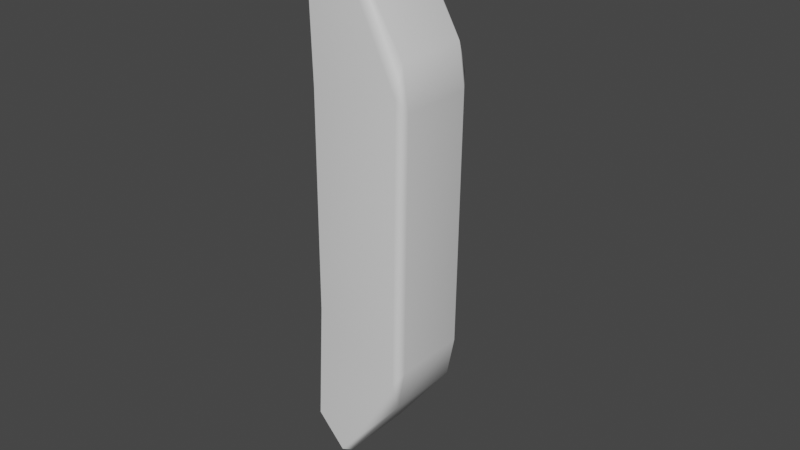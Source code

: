 # Source: N2Bloco4.blend  (saved by Blender 3.1.7; exported with 4.5.12 LTS)
import bpy
from mathutils import Matrix  # noqa: F401  (used for matrix-valued properties, if any)

bpy.ops.wm.read_factory_settings(use_empty=True)
scene = bpy.context.scene
scene.name = 'Scene'

# ---- collections
col_collection = bpy.data.collections.new('Collection'); scene.collection.children.link(col_collection)

# ---- materials (node trees are filled in below, after node groups)
mat_material = bpy.data.materials.new('Material')
mat_material.alpha_threshold = 0.0
mat_material.use_transparent_shadow = False
mat_material.line_color = (0.0, 0.0, 0.0, 1.0)

# ---- material node trees
mat_material.use_nodes = True; mat_material.node_tree.nodes.clear()
_N = mat_material.node_tree.nodes; _L = mat_material.node_tree.links
n0 = _N.new('ShaderNodeOutputMaterial'); n0.name = 'Material Output'; n0.location = (300, 300)
n1 = _N.new('ShaderNodeBsdfPrincipled'); n1.name = 'Principled BSDF'; n1.location = (10, 300)
n1.distribution = 'GGX'
n1.subsurface_method = 'RANDOM_WALK_SKIN'
n1.inputs[2].default_value = 0.4
n1.inputs[3].default_value = 1.45
n1.inputs[27].default_value = (0.0, 0.0, 0.0, 1.0)
n1.inputs[28].default_value = 1.0
_L.new(n1.outputs[0], n0.inputs[0])
n0.is_active_output = True

# ---- world
world_world = bpy.data.worlds.new('World'); scene.world = world_world
world_world.use_nodes = True; world_world.node_tree.nodes.clear()
_N = world_world.node_tree.nodes; _L = world_world.node_tree.links
n0 = _N.new('ShaderNodeOutputWorld'); n0.name = 'World Output'; n0.location = (300, 300)
n1 = _N.new('ShaderNodeBackground'); n1.name = 'Background'; n1.location = (10, 300)
n1.inputs[0].default_value = (0.05088, 0.05088, 0.05088, 1.0)
_L.new(n1.outputs[0], n0.inputs[0])
n0.is_active_output = True
world_world.color = (0.05088, 0.05088, 0.05088)
world_world.use_sun_shadow = False
world_world.sun_shadow_jitter_overblur = 0.0

# ---- meshes
me_cube = bpy.data.meshes.new('Cube')
me_cube.from_pydata([(1.035, 2.0, 4.548), (1.035, -2.0, 4.548), (1.142, 2.0, 2.872), (1.142, -2.0, 2.872), (1.259, 2.0, 0.5478), (1.259, -2.0, 0.5478), (-1.39, 2.0, 4.548), (-1.39, -2.0, 6.548), (-1.39, -2.0, 4.548), (-1.39, 2.0, 6.548), (-1.39, 2.0, 2.872), (-1.39, -2.0, 2.872), (-1.39, 2.0, 0.5478), (-1.39, -2.0, 0.5478), (1.376, 2.0, -1.452), (1.376, -2.0, -1.452), (-1.39, 2.0, -1.452), (-1.39, -2.0, -1.452), (1.11, 2.0, 6.548), (1.552, 2.0, 6.051), (1.552, -2.0, 6.051), (1.11, -2.0, 6.548), (1.386, -2.0, 1.548), (1.386, 2.0, 1.548), (-1.39, 2.0, 1.548), (-1.39, -2.0, 1.548), (1.076, 2.0, -3.452), (1.076, -2.0, -3.452), (-1.39, 2.0, -3.452), (-1.39, -2.0, -3.452), (1.61, 2.0, -6.452), (1.61, -2.0, -6.452), (-1.39, 2.0, -6.452), (-1.39, -2.0, -6.452), (1.516, 2.0, -4.952), (-1.39, 2.0, -4.952), (-1.39, -2.0, -4.952), (1.516, -2.0, -4.952)], [], [(6, 0, 2, 10), (18, 9, 7, 21), (0, 19, 20, 1), (0, 1, 3, 2), (4, 5, 15, 14), (23, 22, 5, 4), (24, 23, 4, 12), (12, 4, 14, 16), (1, 8, 11, 3), (22, 25, 13, 5), (1, 20, 21, 7, 8), (14, 15, 27, 26), (5, 13, 17, 15), (18, 21, 20, 19), (6, 9, 18, 19, 0), (3, 11, 25, 22), (10, 2, 23, 24), (2, 3, 22, 23), (37, 36, 33, 31), (35, 34, 30, 32), (16, 14, 26, 28), (15, 17, 29, 27), (32, 30, 31, 33), (34, 37, 31, 30), (35, 32, 33, 36), (26, 27, 37, 34), (28, 26, 34, 35), (27, 29, 36, 37), (9, 6, 8, 7), (6, 10, 11, 8), (10, 24, 25, 11), (24, 12, 13, 25), (12, 16, 17, 13), (16, 28, 29, 17), (28, 35, 36, 29)])
me_cube.polygons.foreach_set('use_smooth', [True] * 35)
_uv = me_cube.uv_layers.new(name='UVMap')
_uv.uv.foreach_set('vector', [0.375, 0.375, 0.375, 0.5, 0.375, 0.5, 0.375, 0.375, 0.6458, 0.5, 0.75, 0.5, 0.75, 0.75, 0.6458, 0.75, 0.375, 0.5, 0.5629, 0.5, 0.5629, 0.75, 0.375, 0.75, 0.375, 0.5, 0.375, 0.75, 0.375, 0.75, 0.375, 0.5, 0.375, 0.5, 0.375, 0.75, 0.375, 0.75, 0.375, 0.5, 0.375, 0.5, 0.375, 0.75, 0.375, 0.75, 0.375, 0.5, 0.375, 0.375, 0.375, 0.5, 0.375, 0.5, 0.375, 0.375, 0.375, 0.375, 0.375, 0.5, 0.375, 0.5, 0.375, 0.375, 0.375, 0.75, 0.375, 0.875, 0.375, 0.875, 0.375, 0.75, 0.375, 0.75, 0.375, 0.875, 0.375, 0.875, 0.375, 0.75, 0.375, 0.75, 0.5629, 0.75, 0.625, 0.7708, 0.625, 0.875, 0.375, 0.875, 0.375, 0.5, 0.375, 0.75, 0.375, 0.75, 0.375, 0.5, 0.375, 0.75, 0.375, 0.875, 0.375, 0.875, 0.375, 0.75, 0.6458, 0.5, 0.6458, 0.75, 0.5629, 0.75, 0.5629, 0.5, 0.375, 0.375, 0.625, 0.375, 0.625, 0.4792, 0.5629, 0.5, 0.375, 0.5, 0.375, 0.75, 0.375, 0.875, 0.375, 0.875, 0.375, 0.75, 0.375, 0.375, 0.375, 0.5, 0.375, 0.5, 0.375, 0.375, 0.375, 0.5, 0.375, 0.75, 0.375, 0.75, 0.375, 0.5, 0.375, 0.75, 0.375, 0.875, 0.375, 0.875, 0.375, 0.75, 0.375, 0.375, 0.375, 0.5, 0.375, 0.5, 0.375, 0.375, 0.375, 0.375, 0.375, 0.5, 0.375, 0.5, 0.375, 0.375, 0.375, 0.75, 0.375, 0.875, 0.375, 0.875, 0.375, 0.75, 0.25, 0.5, 0.375, 0.5, 0.375, 0.75, 0.25, 0.75, 0.375, 0.5, 0.375, 0.75, 0.375, 0.75, 0.375, 0.5, 0.375, 0.375, 0.375, 0.375, 0.25, 0.75, 0.375, 0.875, 0.375, 0.5, 0.375, 0.75, 0.375, 0.75, 0.375, 0.5, 0.375, 0.375, 0.375, 0.5, 0.375, 0.5, 0.375, 0.375, 0.375, 0.75, 0.375, 0.875, 0.375, 0.875, 0.375, 0.75, 0.625, 0.375, 0.375, 0.375, 0.375, 0.875, 0.625, 0.875, 0.375, 0.375, 0.375, 0.375, 0.375, 0.875, 0.375, 0.875, 0.375, 0.375, 0.375, 0.375, 0.375, 0.875, 0.375, 0.875, 0.375, 0.375, 0.375, 0.375, 0.375, 0.875, 0.375, 0.875, 0.375, 0.375, 0.375, 0.375, 0.375, 0.875, 0.375, 0.875, 0.375, 0.375, 0.375, 0.375, 0.375, 0.875, 0.375, 0.875, 0.375, 0.375, 0.375, 0.375, 0.375, 0.875, 0.375, 0.875])
me_cube.materials.append(mat_material)
me_cube.use_remesh_preserve_volume = False
me_cube.use_remesh_preserve_attributes = False
me_cube.use_mirror_vertex_groups = False
me_cube.update()

# ---- objects
ob_cube = bpy.data.objects.new('Cube', me_cube)

# ---- transforms, parenting, visibility, modifiers, constraints
ob_cube.location = (0.001721, 8.677e-09, 6.48)
ob_cube.rotation_euler = (0.0, 0.0, 3.142)
ob_cube.lock_rotations_4d = False
ob_cube.empty_display_type = 'ARROWS'
ob_cube.lineart.crease_threshold = 0.0
_m = ob_cube.modifiers.new('Subdivision', 'SUBSURF')
_m.subdivision_type = 'SIMPLE'
_m.levels = 5
_m = ob_cube.modifiers.new('Displace', 'DISPLACE')
_m.mid_level = 0.0
_m.strength = 0.3
_m = ob_cube.modifiers.new('Decimate', 'DECIMATE')
_m.ratio = 0.25
_m.use_collapse_triangulate = True
_m = ob_cube.modifiers.new('Decimate.001', 'DECIMATE')
_m.decimate_type = 'DISSOLVE'
_m.angle_limit = 0.2618
_m.use_dissolve_boundaries = True
_m = ob_cube.modifiers.new('Smooth', 'SMOOTH')
_m.iterations = 4
_m = ob_cube.modifiers.new('Bevel', 'BEVEL')
_m.width = 10.0
_m.width_pct = 10.0
_m.angle_limit = 0.3491
_m.use_clamp_overlap = False
_m.offset_type = 'PERCENT'
_m = ob_cube.modifiers.new('WeightedNormal', 'WEIGHTED_NORMAL')
_m = ob_cube.modifiers.new('Triangulate', 'TRIANGULATE')
_m.keep_custom_normals = True

# ---- collection membership
col_collection.objects.link(ob_cube)

# ---- scene / render settings (as saved in the file)
scene.frame_start = 1; scene.frame_end = 250; scene.frame_set(1)
scene.render.engine = 'BLENDER_EEVEE_NEXT'
scene.cycles.sampling_pattern = 'TABULATED_SOBOL'
scene.cycles.use_light_tree = False
scene.view_settings.view_transform = 'Filmic'
bpy.context.view_layer.update()

# ---- added for rendering (the .blend has no active camera and no usable light): camera, sun
cam_auto = bpy.data.cameras.new('AutoCamera')
cam_auto.lens = 50.0
cam_auto.sensor_width = 36.0
cam_auto.clip_end = 1000.0
ob_auto_camera = bpy.data.objects.new('AutoCamera', cam_auto)
scene.collection.objects.link(ob_auto_camera)
ob_auto_camera.location = (12.779, -15.4642, 16.8377)
ob_auto_camera.rotation_euler = (1.09748, -7.21219e-08, 0.694738)
scene.camera = ob_auto_camera
light_auto_sun = bpy.data.lights.new('AutoSun', 'SUN')
light_auto_sun.energy = 3.0
light_auto_sun.angle = 0.0523599
ob_auto_sun = bpy.data.objects.new('AutoSun', light_auto_sun)
scene.collection.objects.link(ob_auto_sun)
ob_auto_sun.rotation_euler = (0.872665, 0.174533, 0.523599)
bpy.context.view_layer.update()
